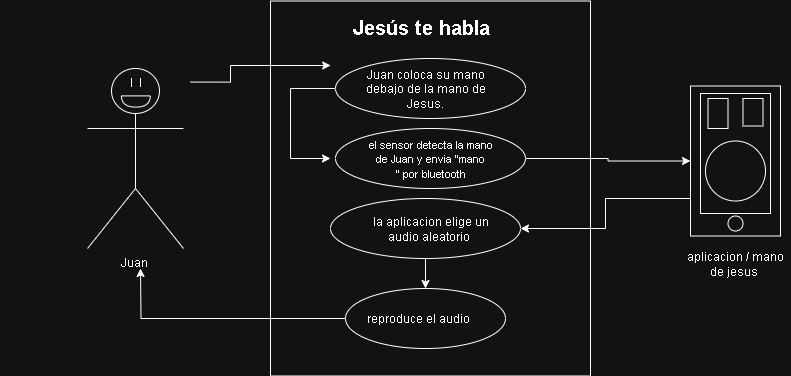

The diagram above was exported from draw.io. Its source (the exported page's mxGraphModel, read from the mxfile embedded in the PNG):
<mxGraphModel dx="872" dy="1642" grid="1" gridSize="10" guides="1" tooltips="1" connect="1" arrows="1" fold="1" page="1" pageScale="1" pageWidth="827" pageHeight="1169" math="0" shadow="0">
  <root>
    <mxCell id="0" />
    <mxCell id="1" parent="0" />
    <mxCell id="z_WBtxMkP9YGCNvkX08X-7" value="" style="rounded=0;whiteSpace=wrap;html=1;rotation=-90;" parent="1" vertex="1">
      <mxGeometry x="242.5" y="-20" width="375" height="320" as="geometry" />
    </mxCell>
    <mxCell id="z_WBtxMkP9YGCNvkX08X-8" value="&lt;font style=&quot;vertical-align: inherit;&quot; dir=&quot;auto&quot;&gt;&lt;font style=&quot;vertical-align: inherit;&quot; dir=&quot;auto&quot;&gt;&lt;font style=&quot;vertical-align: inherit;&quot; dir=&quot;auto&quot;&gt;&lt;font style=&quot;vertical-align: inherit;&quot; dir=&quot;auto&quot;&gt;&lt;font style=&quot;font-size: 20px;&quot;&gt;&lt;b&gt;Jesús te habla&lt;/b&gt;&lt;/font&gt;&amp;nbsp;&lt;/font&gt;&lt;/font&gt;&lt;/font&gt;&lt;/font&gt;" style="text;html=1;whiteSpace=wrap;overflow=hidden;rounded=0;strokeWidth=4;" parent="1" vertex="1">
      <mxGeometry x="350" y="-40" width="280" height="120" as="geometry" />
    </mxCell>
    <mxCell id="JVwDactSs403uZe6Oape-62" style="edgeStyle=orthogonalEdgeStyle;rounded=0;orthogonalLoop=1;jettySize=auto;html=1;exitX=0;exitY=0.5;exitDx=0;exitDy=0;" edge="1" parent="1" source="z_WBtxMkP9YGCNvkX08X-9">
      <mxGeometry relative="1" as="geometry">
        <mxPoint x="330" y="110" as="targetPoint" />
        <Array as="points">
          <mxPoint x="290" y="40" />
          <mxPoint x="290" y="110" />
          <mxPoint x="330" y="110" />
        </Array>
      </mxGeometry>
    </mxCell>
    <mxCell id="z_WBtxMkP9YGCNvkX08X-9" value="" style="ellipse;whiteSpace=wrap;html=1;" parent="1" vertex="1">
      <mxGeometry x="335" y="10" width="190" height="60" as="geometry" />
    </mxCell>
    <mxCell id="JVwDactSs403uZe6Oape-63" style="edgeStyle=orthogonalEdgeStyle;rounded=0;orthogonalLoop=1;jettySize=auto;html=1;exitX=1;exitY=0.5;exitDx=0;exitDy=0;entryX=0.5;entryY=0;entryDx=0;entryDy=0;" edge="1" parent="1" source="z_WBtxMkP9YGCNvkX08X-12" target="z_WBtxMkP9YGCNvkX08X-3">
      <mxGeometry relative="1" as="geometry" />
    </mxCell>
    <mxCell id="z_WBtxMkP9YGCNvkX08X-12" value="" style="ellipse;whiteSpace=wrap;html=1;" parent="1" vertex="1">
      <mxGeometry x="335" y="80" width="190" height="60" as="geometry" />
    </mxCell>
    <mxCell id="JVwDactSs403uZe6Oape-64" style="edgeStyle=orthogonalEdgeStyle;rounded=0;orthogonalLoop=1;jettySize=auto;html=1;exitX=0.5;exitY=1;exitDx=0;exitDy=0;entryX=0.5;entryY=0;entryDx=0;entryDy=0;" edge="1" parent="1" source="z_WBtxMkP9YGCNvkX08X-13" target="z_WBtxMkP9YGCNvkX08X-15">
      <mxGeometry relative="1" as="geometry" />
    </mxCell>
    <mxCell id="z_WBtxMkP9YGCNvkX08X-13" value="" style="ellipse;whiteSpace=wrap;html=1;" parent="1" vertex="1">
      <mxGeometry x="330" y="150" width="190" height="60" as="geometry" />
    </mxCell>
    <mxCell id="JVwDactSs403uZe6Oape-66" style="edgeStyle=orthogonalEdgeStyle;rounded=0;orthogonalLoop=1;jettySize=auto;html=1;exitX=0;exitY=0.5;exitDx=0;exitDy=0;" edge="1" parent="1" source="z_WBtxMkP9YGCNvkX08X-15">
      <mxGeometry relative="1" as="geometry">
        <mxPoint x="140" y="220" as="targetPoint" />
      </mxGeometry>
    </mxCell>
    <mxCell id="z_WBtxMkP9YGCNvkX08X-15" value="" style="ellipse;whiteSpace=wrap;html=1;" parent="1" vertex="1">
      <mxGeometry x="345" y="240" width="160" height="60" as="geometry" />
    </mxCell>
    <mxCell id="z_WBtxMkP9YGCNvkX08X-17" value="Juan coloca su mano debajo de la mano de Jesus." style="text;html=1;align=center;verticalAlign=middle;whiteSpace=wrap;rounded=0;" parent="1" vertex="1">
      <mxGeometry x="360" y="20" width="130" height="40" as="geometry" />
    </mxCell>
    <mxCell id="JVwDactSs403uZe6Oape-2" value="la aplicacion elige un audio aleatorio&amp;nbsp;" style="text;html=1;align=center;verticalAlign=middle;whiteSpace=wrap;rounded=0;" vertex="1" parent="1">
      <mxGeometry x="365" y="165" width="130" height="30" as="geometry" />
    </mxCell>
    <mxCell id="JVwDactSs403uZe6Oape-5" value="reproduce el audio" style="text;html=1;align=center;verticalAlign=middle;whiteSpace=wrap;rounded=0;" vertex="1" parent="1">
      <mxGeometry x="350" y="255" width="135" height="30" as="geometry" />
    </mxCell>
    <mxCell id="JVwDactSs403uZe6Oape-13" value="aplicacion / mano de jesus&amp;nbsp;" style="text;html=1;align=center;verticalAlign=middle;whiteSpace=wrap;rounded=0;" vertex="1" parent="1">
      <mxGeometry x="680" y="200" width="110" height="30" as="geometry" />
    </mxCell>
    <mxCell id="JVwDactSs403uZe6Oape-41" value="" style="ellipse;whiteSpace=wrap;html=1;aspect=fixed;" vertex="1" parent="1">
      <mxGeometry as="geometry" />
    </mxCell>
    <mxCell id="JVwDactSs403uZe6Oape-56" value="" style="group" vertex="1" connectable="0" parent="1">
      <mxGeometry x="80" y="20" width="110" height="180" as="geometry" />
    </mxCell>
    <mxCell id="z_WBtxMkP9YGCNvkX08X-5" value="Juan&amp;nbsp;" style="shape=umlActor;verticalLabelPosition=bottom;verticalAlign=top;html=1;outlineConnect=0;" parent="JVwDactSs403uZe6Oape-56" vertex="1">
      <mxGeometry x="7.030899576376771" width="95.93820084724648" height="180" as="geometry" />
    </mxCell>
    <mxCell id="JVwDactSs403uZe6Oape-38" value="" style="shape=or;whiteSpace=wrap;html=1;rotation=90;" vertex="1" parent="JVwDactSs403uZe6Oape-56">
      <mxGeometry x="49.76451532519306" y="18.590399999999992" width="11.197358584600053" height="28.800000000000004" as="geometry" />
    </mxCell>
    <mxCell id="JVwDactSs403uZe6Oape-50" value="l&amp;nbsp; l" style="text;html=1;align=center;verticalAlign=middle;whiteSpace=wrap;rounded=0;" vertex="1" parent="JVwDactSs403uZe6Oape-56">
      <mxGeometry width="110.00000000000003" height="27.172800000000002" as="geometry" />
    </mxCell>
    <mxCell id="JVwDactSs403uZe6Oape-58" value="" style="group" vertex="1" connectable="0" parent="1">
      <mxGeometry x="690" y="37.5" width="90" height="150" as="geometry" />
    </mxCell>
    <mxCell id="z_WBtxMkP9YGCNvkX08X-3" value="" style="rounded=0;whiteSpace=wrap;html=1;rotation=-90;" parent="JVwDactSs403uZe6Oape-58" vertex="1">
      <mxGeometry x="-30" y="30" width="150" height="90" as="geometry" />
    </mxCell>
    <mxCell id="JVwDactSs403uZe6Oape-57" value="" style="group" vertex="1" connectable="0" parent="JVwDactSs403uZe6Oape-58">
      <mxGeometry x="10" y="7.5" width="70" height="137.5" as="geometry" />
    </mxCell>
    <mxCell id="JVwDactSs403uZe6Oape-14" value="" style="ellipse;whiteSpace=wrap;html=1;aspect=fixed;" vertex="1" parent="JVwDactSs403uZe6Oape-57">
      <mxGeometry x="27.5" y="122.5" width="15" height="15" as="geometry" />
    </mxCell>
    <mxCell id="JVwDactSs403uZe6Oape-15" value="" style="rounded=0;whiteSpace=wrap;html=1;" vertex="1" parent="JVwDactSs403uZe6Oape-57">
      <mxGeometry width="70" height="120" as="geometry" />
    </mxCell>
    <mxCell id="JVwDactSs403uZe6Oape-16" value="" style="rounded=0;whiteSpace=wrap;html=1;" vertex="1" parent="JVwDactSs403uZe6Oape-57">
      <mxGeometry x="7.5" y="5" width="20" height="30" as="geometry" />
    </mxCell>
    <mxCell id="JVwDactSs403uZe6Oape-17" value="" style="rounded=0;whiteSpace=wrap;html=1;" vertex="1" parent="JVwDactSs403uZe6Oape-57">
      <mxGeometry x="42.5" y="5" width="20" height="27.5" as="geometry" />
    </mxCell>
    <mxCell id="JVwDactSs403uZe6Oape-18" value="" style="ellipse;whiteSpace=wrap;html=1;aspect=fixed;" vertex="1" parent="JVwDactSs403uZe6Oape-57">
      <mxGeometry x="5" y="47.5" width="60" height="60" as="geometry" />
    </mxCell>
    <mxCell id="JVwDactSs403uZe6Oape-59" value="&lt;font style=&quot;font-size: 11px;&quot;&gt;el sensor detecta la mano de Juan y envia &quot;mano &quot;&amp;nbsp;por bluetooth&lt;/font&gt;" style="text;html=1;align=center;verticalAlign=middle;whiteSpace=wrap;rounded=0;" vertex="1" parent="1">
      <mxGeometry x="365" y="90" width="130" height="40" as="geometry" />
    </mxCell>
    <mxCell id="JVwDactSs403uZe6Oape-60" style="edgeStyle=orthogonalEdgeStyle;rounded=0;orthogonalLoop=1;jettySize=auto;html=1;exitX=1;exitY=0.5;exitDx=0;exitDy=0;entryX=0.828;entryY=0.188;entryDx=0;entryDy=0;entryPerimeter=0;" edge="1" parent="1" source="JVwDactSs403uZe6Oape-50" target="z_WBtxMkP9YGCNvkX08X-7">
      <mxGeometry relative="1" as="geometry" />
    </mxCell>
    <mxCell id="JVwDactSs403uZe6Oape-65" style="edgeStyle=orthogonalEdgeStyle;rounded=0;orthogonalLoop=1;jettySize=auto;html=1;exitX=0.25;exitY=0;exitDx=0;exitDy=0;" edge="1" parent="1" source="z_WBtxMkP9YGCNvkX08X-3" target="z_WBtxMkP9YGCNvkX08X-13">
      <mxGeometry relative="1" as="geometry" />
    </mxCell>
  </root>
</mxGraphModel>